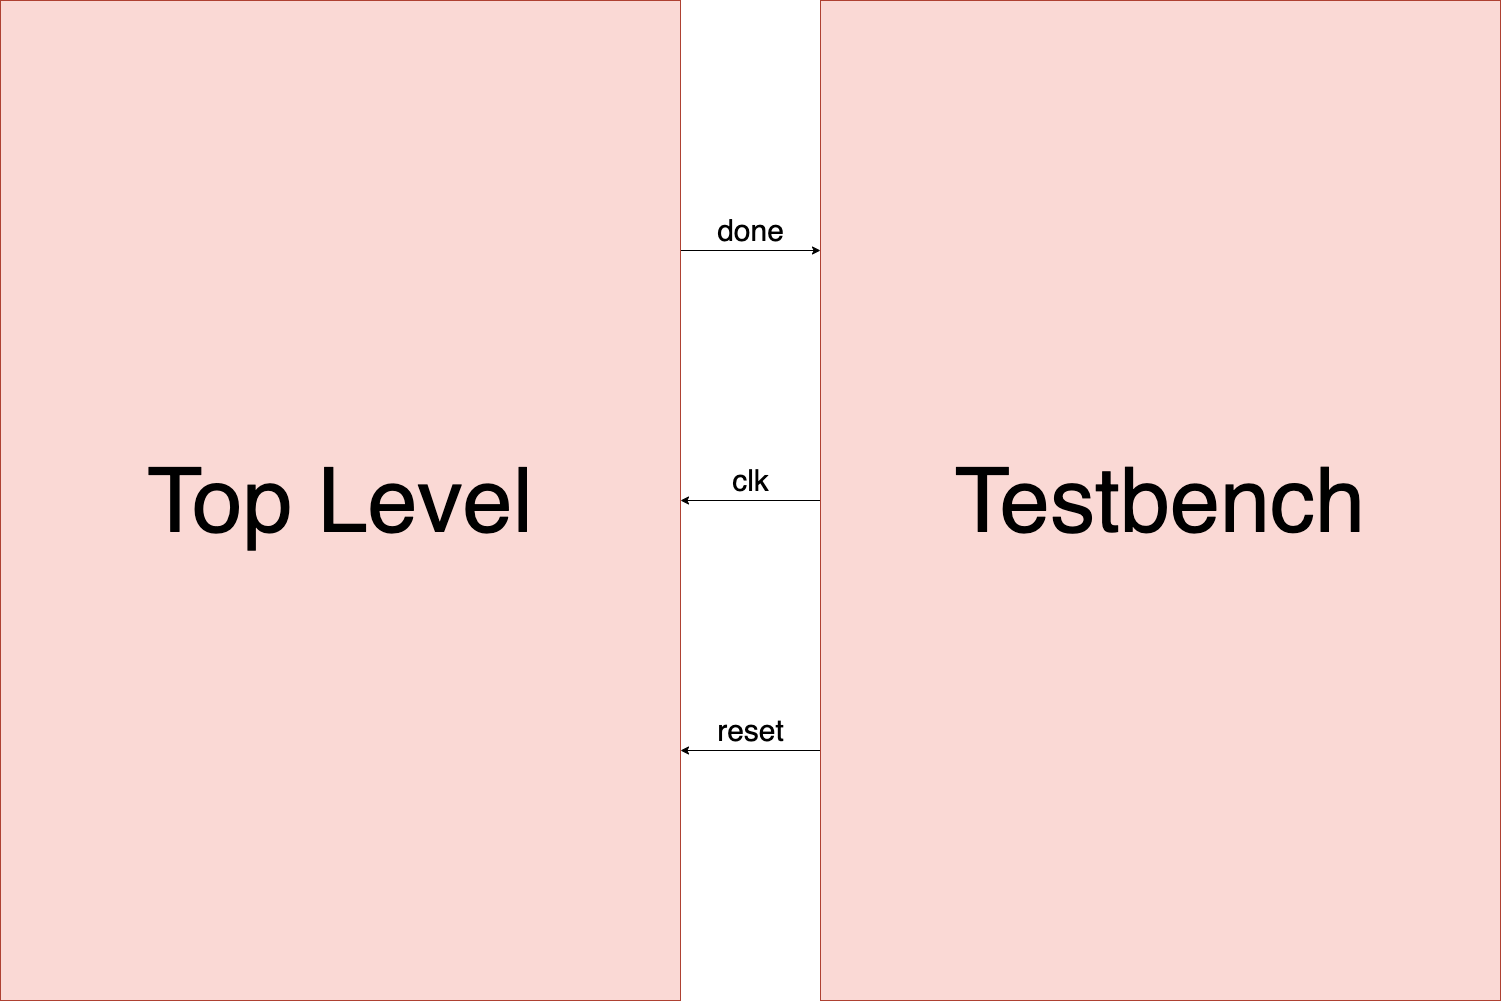

The diagram above was exported from draw.io. Its source (the exported page's mxGraphModel, read from the mxfile embedded in the PNG):
<mxGraphModel dx="1664" dy="1136" grid="1" gridSize="10" guides="1" tooltips="1" connect="1" arrows="1" fold="1" page="1" pageScale="1" pageWidth="1654" pageHeight="1169" background="#ffffff" math="0" shadow="0">
  <root>
    <mxCell id="0" />
    <mxCell id="1" parent="0" />
    <mxCell id="10" value="done" style="edgeStyle=none;html=1;exitX=1;exitY=0.25;exitDx=0;exitDy=0;entryX=0;entryY=0.25;entryDx=0;entryDy=0;labelBackgroundColor=none;strokeColor=#000000;fontSize=30;fontColor=#000000;" edge="1" parent="1" source="2" target="3">
      <mxGeometry y="20" relative="1" as="geometry">
        <mxPoint as="offset" />
      </mxGeometry>
    </mxCell>
    <mxCell id="2" value="&lt;font color=&quot;#000000&quot; style=&quot;font-size: 90px;&quot;&gt;Top Level&lt;/font&gt;" style="whiteSpace=wrap;html=1;fillColor=#fad9d5;strokeColor=#ae4132;" vertex="1" parent="1">
      <mxGeometry x="80" y="80" width="680" height="1000" as="geometry" />
    </mxCell>
    <mxCell id="7" value="&lt;font color=&quot;#000000&quot;&gt;clk&lt;/font&gt;" style="edgeStyle=none;html=1;exitX=0;exitY=0.5;exitDx=0;exitDy=0;entryX=1;entryY=0.5;entryDx=0;entryDy=0;labelBackgroundColor=none;strokeColor=#000000;fontSize=30;fontColor=#FFFFFF;" edge="1" parent="1" source="3" target="2">
      <mxGeometry y="-20" relative="1" as="geometry">
        <mxPoint as="offset" />
      </mxGeometry>
    </mxCell>
    <mxCell id="9" value="reset" style="edgeStyle=none;html=1;exitX=0;exitY=0.75;exitDx=0;exitDy=0;entryX=1;entryY=0.75;entryDx=0;entryDy=0;labelBackgroundColor=none;strokeColor=#000000;fontSize=30;fontColor=#000000;" edge="1" parent="1" source="3" target="2">
      <mxGeometry y="-20" relative="1" as="geometry">
        <mxPoint as="offset" />
      </mxGeometry>
    </mxCell>
    <mxCell id="3" value="&lt;span style=&quot;color: rgb(0, 0, 0); font-size: 90px;&quot;&gt;Testbench&lt;/span&gt;" style="whiteSpace=wrap;html=1;fillColor=#fad9d5;strokeColor=#ae4132;" vertex="1" parent="1">
      <mxGeometry x="900" y="80" width="680" height="1000" as="geometry" />
    </mxCell>
  </root>
</mxGraphModel>